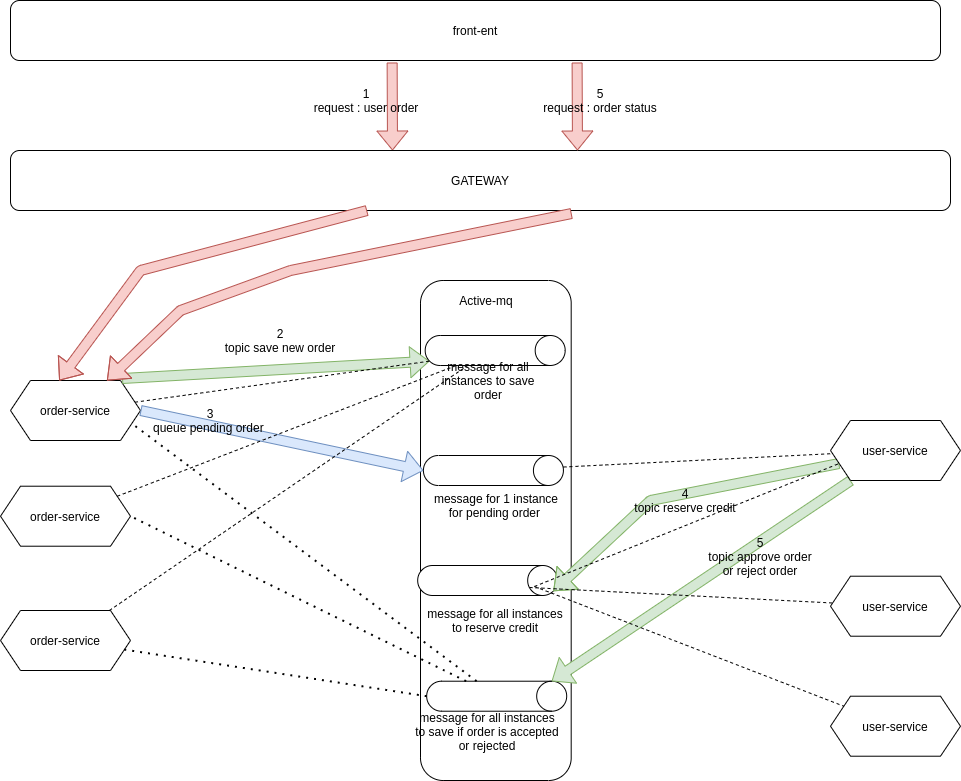

The diagram above was exported from draw.io. Its source (the exported page's mxGraphModel, read from the mxfile embedded in the PNG):
<mxGraphModel dx="1422" dy="1975" grid="1" gridSize="10" guides="1" tooltips="1" connect="1" arrows="1" fold="1" page="1" pageScale="1" pageWidth="827" pageHeight="1169" math="0" shadow="0">
  <root>
    <mxCell id="0" />
    <mxCell id="1" parent="0" />
    <mxCell id="9cRD4XK-Wi_XZFy1_q1s-1" value="order-service" style="shape=hexagon;perimeter=hexagonPerimeter2;whiteSpace=wrap;html=1;fixedSize=1;" parent="1" vertex="1">
      <mxGeometry x="50" y="170" width="130" height="60" as="geometry" />
    </mxCell>
    <mxCell id="9cRD4XK-Wi_XZFy1_q1s-2" value="" style="rounded=1;whiteSpace=wrap;html=1;" parent="1" vertex="1">
      <mxGeometry x="460" y="70" width="150.69" height="500" as="geometry" />
    </mxCell>
    <mxCell id="9cRD4XK-Wi_XZFy1_q1s-3" value="" style="shape=cylinder3;whiteSpace=wrap;html=1;boundedLbl=1;backgroundOutline=1;size=15;rotation=90;" parent="1" vertex="1">
      <mxGeometry x="517.9300000000001" y="190" width="30" height="140" as="geometry" />
    </mxCell>
    <mxCell id="9cRD4XK-Wi_XZFy1_q1s-8" value="" style="shape=flexArrow;endArrow=classic;html=1;exitX=0.491;exitY=1.033;exitDx=0;exitDy=0;exitPerimeter=0;fillColor=#f8cecc;strokeColor=#b85450;" parent="1" edge="1">
      <mxGeometry width="50" height="50" relative="1" as="geometry">
        <mxPoint x="431.6300000000001" y="-148.01999999999998" as="sourcePoint" />
        <mxPoint x="432" y="-60" as="targetPoint" />
      </mxGeometry>
    </mxCell>
    <mxCell id="9cRD4XK-Wi_XZFy1_q1s-9" value="GATEWAY" style="rounded=1;whiteSpace=wrap;html=1;" parent="1" vertex="1">
      <mxGeometry x="50" y="-60" width="940" height="60" as="geometry" />
    </mxCell>
    <mxCell id="9cRD4XK-Wi_XZFy1_q1s-11" value="Active-mq" style="text;html=1;strokeColor=none;fillColor=none;align=center;verticalAlign=middle;whiteSpace=wrap;rounded=0;" parent="1" vertex="1">
      <mxGeometry x="475.69" y="80" width="100" height="20" as="geometry" />
    </mxCell>
    <mxCell id="9cRD4XK-Wi_XZFy1_q1s-12" value="" style="shape=cylinder3;whiteSpace=wrap;html=1;boundedLbl=1;backgroundOutline=1;size=15;rotation=90;" parent="1" vertex="1">
      <mxGeometry x="512.19" y="300" width="30" height="140" as="geometry" />
    </mxCell>
    <mxCell id="9cRD4XK-Wi_XZFy1_q1s-17" value="front-ent" style="rounded=1;whiteSpace=wrap;html=1;" parent="1" vertex="1">
      <mxGeometry x="50" y="-210" width="930" height="60" as="geometry" />
    </mxCell>
    <mxCell id="9cRD4XK-Wi_XZFy1_q1s-18" value="" style="shape=flexArrow;endArrow=classic;html=1;entryX=0.375;entryY=0;entryDx=0;entryDy=0;fillColor=#f8cecc;strokeColor=#b85450;" parent="1" source="9cRD4XK-Wi_XZFy1_q1s-9" target="9cRD4XK-Wi_XZFy1_q1s-1" edge="1">
      <mxGeometry width="50" height="50" relative="1" as="geometry">
        <mxPoint x="516.6300000000001" y="-138.01999999999998" as="sourcePoint" />
        <mxPoint x="110" y="170" as="targetPoint" />
        <Array as="points">
          <mxPoint x="180" y="60" />
        </Array>
      </mxGeometry>
    </mxCell>
    <mxCell id="9cRD4XK-Wi_XZFy1_q1s-30" value="message for all instances&lt;br&gt;to reserve credit" style="text;html=1;strokeColor=none;fillColor=none;align=center;verticalAlign=middle;whiteSpace=wrap;rounded=0;" parent="1" vertex="1">
      <mxGeometry x="452.78999999999996" y="385" width="163.81" height="50" as="geometry" />
    </mxCell>
    <mxCell id="9cRD4XK-Wi_XZFy1_q1s-31" value="" style="shape=cylinder3;whiteSpace=wrap;html=1;boundedLbl=1;backgroundOutline=1;size=15;rotation=90;" parent="1" vertex="1">
      <mxGeometry x="521.1899999999999" y="415.71" width="30" height="140" as="geometry" />
    </mxCell>
    <mxCell id="9cRD4XK-Wi_XZFy1_q1s-38" value="message for 1 instance&lt;br&gt;for pending order&amp;nbsp;" style="text;html=1;strokeColor=none;fillColor=none;align=center;verticalAlign=middle;whiteSpace=wrap;rounded=0;" parent="1" vertex="1">
      <mxGeometry x="416.19" y="270" width="240" height="50" as="geometry" />
    </mxCell>
    <mxCell id="9cRD4XK-Wi_XZFy1_q1s-55" value="" style="shape=flexArrow;endArrow=classic;html=1;entryX=0.5;entryY=1;entryDx=0;entryDy=0;entryPerimeter=0;exitX=1;exitY=0.5;exitDx=0;exitDy=0;fillColor=#dae8fc;strokeColor=#6c8ebf;" parent="1" source="9cRD4XK-Wi_XZFy1_q1s-1" target="9cRD4XK-Wi_XZFy1_q1s-3" edge="1">
      <mxGeometry width="50" height="50" relative="1" as="geometry">
        <mxPoint x="430" y="500" as="sourcePoint" />
        <mxPoint x="480" y="450" as="targetPoint" />
        <Array as="points" />
      </mxGeometry>
    </mxCell>
    <mxCell id="9cRD4XK-Wi_XZFy1_q1s-56" value="" style="shape=flexArrow;endArrow=classic;html=1;exitX=0;exitY=0.75;exitDx=0;exitDy=0;entryX=0.855;entryY=0;entryDx=0;entryDy=4.35;entryPerimeter=0;fillColor=#d5e8d4;strokeColor=#82b366;" parent="1" source="IWswORfHXwXadu1VQV0c-18" target="9cRD4XK-Wi_XZFy1_q1s-12" edge="1">
      <mxGeometry width="50" height="50" relative="1" as="geometry">
        <mxPoint x="831.91" y="180" as="sourcePoint" />
        <mxPoint x="602.1" y="300" as="targetPoint" />
        <Array as="points">
          <mxPoint x="690" y="290" />
        </Array>
      </mxGeometry>
    </mxCell>
    <mxCell id="9cRD4XK-Wi_XZFy1_q1s-57" value="" style="shape=flexArrow;endArrow=classic;html=1;fillColor=#d5e8d4;strokeColor=#82b366;entryX=0;entryY=0;entryDx=0;entryDy=15;entryPerimeter=0;" parent="1" source="IWswORfHXwXadu1VQV0c-18" target="9cRD4XK-Wi_XZFy1_q1s-31" edge="1">
      <mxGeometry width="50" height="50" relative="1" as="geometry">
        <mxPoint x="841.91" y="190" as="sourcePoint" />
        <mxPoint x="611.1" y="415.71000000000004" as="targetPoint" />
      </mxGeometry>
    </mxCell>
    <mxCell id="9cRD4XK-Wi_XZFy1_q1s-4" value="3&lt;br&gt;queue pending order&amp;nbsp;" style="text;html=1;strokeColor=none;fillColor=none;align=center;verticalAlign=middle;whiteSpace=wrap;rounded=0;" parent="1" vertex="1">
      <mxGeometry x="179.99999999999994" y="200" width="140" height="20" as="geometry" />
    </mxCell>
    <mxCell id="9cRD4XK-Wi_XZFy1_q1s-26" value="4&lt;br&gt;topic reserve credit" style="text;html=1;strokeColor=none;fillColor=none;align=center;verticalAlign=middle;whiteSpace=wrap;rounded=0;" parent="1" vertex="1">
      <mxGeometry x="670" y="280" width="110" height="20" as="geometry" />
    </mxCell>
    <mxCell id="9cRD4XK-Wi_XZFy1_q1s-37" value="message for all instances&lt;br&gt;to save if order is accepted&lt;br&gt;or rejected" style="text;html=1;strokeColor=none;fillColor=none;align=center;verticalAlign=middle;whiteSpace=wrap;rounded=0;" parent="1" vertex="1">
      <mxGeometry x="407.19" y="495.71000000000004" width="240" height="50" as="geometry" />
    </mxCell>
    <mxCell id="IWswORfHXwXadu1VQV0c-2" value="" style="shape=flexArrow;endArrow=classic;html=1;entryX=0.855;entryY=1;entryDx=0;entryDy=-4.35;exitX=0.858;exitY=-0.033;exitDx=0;exitDy=0;exitPerimeter=0;entryPerimeter=0;fillColor=#d5e8d4;strokeColor=#82b366;" parent="1" source="9cRD4XK-Wi_XZFy1_q1s-1" target="IWswORfHXwXadu1VQV0c-7" edge="1">
      <mxGeometry width="50" height="50" relative="1" as="geometry">
        <mxPoint x="170" y="260" as="sourcePoint" />
        <mxPoint x="650" y="370" as="targetPoint" />
      </mxGeometry>
    </mxCell>
    <mxCell id="IWswORfHXwXadu1VQV0c-3" value="2&lt;br&gt;topic save new order" style="text;html=1;strokeColor=none;fillColor=none;align=center;verticalAlign=middle;whiteSpace=wrap;rounded=0;" parent="1" vertex="1">
      <mxGeometry x="249.99999999999994" y="120" width="140" height="20" as="geometry" />
    </mxCell>
    <mxCell id="IWswORfHXwXadu1VQV0c-5" value="order-service" style="shape=hexagon;perimeter=hexagonPerimeter2;whiteSpace=wrap;html=1;fixedSize=1;" parent="1" vertex="1">
      <mxGeometry x="40" y="275.71" width="130" height="60" as="geometry" />
    </mxCell>
    <mxCell id="IWswORfHXwXadu1VQV0c-6" value="order-service" style="shape=hexagon;perimeter=hexagonPerimeter2;whiteSpace=wrap;html=1;fixedSize=1;" parent="1" vertex="1">
      <mxGeometry x="40" y="400" width="130" height="60" as="geometry" />
    </mxCell>
    <mxCell id="IWswORfHXwXadu1VQV0c-7" value="" style="shape=cylinder3;whiteSpace=wrap;html=1;boundedLbl=1;backgroundOutline=1;size=15;rotation=90;" parent="1" vertex="1">
      <mxGeometry x="519.69" y="70" width="30" height="140" as="geometry" />
    </mxCell>
    <mxCell id="IWswORfHXwXadu1VQV0c-8" value="message for all instances to save order" style="text;html=1;strokeColor=none;fillColor=none;align=center;verticalAlign=middle;whiteSpace=wrap;rounded=0;" parent="1" vertex="1">
      <mxGeometry x="475.69" y="160" width="104.31" height="20" as="geometry" />
    </mxCell>
    <mxCell id="IWswORfHXwXadu1VQV0c-12" value="" style="endArrow=none;dashed=1;html=1;" parent="1" source="IWswORfHXwXadu1VQV0c-5" target="IWswORfHXwXadu1VQV0c-7" edge="1">
      <mxGeometry width="50" height="50" relative="1" as="geometry">
        <mxPoint x="600" y="380" as="sourcePoint" />
        <mxPoint x="650" y="330" as="targetPoint" />
      </mxGeometry>
    </mxCell>
    <mxCell id="IWswORfHXwXadu1VQV0c-13" value="" style="endArrow=none;dashed=1;html=1;entryX=1;entryY=0;entryDx=0;entryDy=97.5;entryPerimeter=0;" parent="1" source="IWswORfHXwXadu1VQV0c-6" target="IWswORfHXwXadu1VQV0c-7" edge="1">
      <mxGeometry width="50" height="50" relative="1" as="geometry">
        <mxPoint x="166.70630488309098" y="295.7694573246363" as="sourcePoint" />
        <mxPoint x="505.794640637258" y="165" as="targetPoint" />
      </mxGeometry>
    </mxCell>
    <mxCell id="IWswORfHXwXadu1VQV0c-14" value="" style="endArrow=none;dashed=1;html=1;entryX=0.855;entryY=1;entryDx=0;entryDy=-4.35;entryPerimeter=0;" parent="1" source="9cRD4XK-Wi_XZFy1_q1s-1" target="IWswORfHXwXadu1VQV0c-7" edge="1">
      <mxGeometry width="50" height="50" relative="1" as="geometry">
        <mxPoint x="176.70630488309098" y="305.7694573246363" as="sourcePoint" />
        <mxPoint x="515.794640637258" y="175" as="targetPoint" />
      </mxGeometry>
    </mxCell>
    <mxCell id="IWswORfHXwXadu1VQV0c-15" value="" style="endArrow=none;dashed=1;html=1;" parent="1" source="9cRD4XK-Wi_XZFy1_q1s-3" target="IWswORfHXwXadu1VQV0c-18" edge="1">
      <mxGeometry width="50" height="50" relative="1" as="geometry">
        <mxPoint x="600" y="151" as="sourcePoint" />
        <mxPoint x="840.4814285714284" y="162.85714285714266" as="targetPoint" />
      </mxGeometry>
    </mxCell>
    <mxCell id="IWswORfHXwXadu1VQV0c-18" value="user-service" style="shape=hexagon;perimeter=hexagonPerimeter2;whiteSpace=wrap;html=1;fixedSize=1;" parent="1" vertex="1">
      <mxGeometry x="870" y="209.99999999999997" width="130" height="60" as="geometry" />
    </mxCell>
    <mxCell id="IWswORfHXwXadu1VQV0c-19" value="user-service" style="shape=hexagon;perimeter=hexagonPerimeter2;whiteSpace=wrap;html=1;fixedSize=1;" parent="1" vertex="1">
      <mxGeometry x="870" y="485.71" width="130" height="60" as="geometry" />
    </mxCell>
    <mxCell id="IWswORfHXwXadu1VQV0c-20" value="user-service" style="shape=hexagon;perimeter=hexagonPerimeter2;whiteSpace=wrap;html=1;fixedSize=1;" parent="1" vertex="1">
      <mxGeometry x="870" y="365.71" width="130" height="60" as="geometry" />
    </mxCell>
    <mxCell id="IWswORfHXwXadu1VQV0c-22" value="" style="endArrow=none;dashed=1;html=1;entryX=0;entryY=0.75;entryDx=0;entryDy=0;exitX=0.7;exitY=0.166;exitDx=0;exitDy=0;exitPerimeter=0;" parent="1" source="9cRD4XK-Wi_XZFy1_q1s-12" target="IWswORfHXwXadu1VQV0c-18" edge="1">
      <mxGeometry width="50" height="50" relative="1" as="geometry">
        <mxPoint x="597.7500000000001" y="289.3499999999999" as="sourcePoint" />
        <mxPoint x="849.0612770137524" y="140.7269155206286" as="targetPoint" />
      </mxGeometry>
    </mxCell>
    <mxCell id="IWswORfHXwXadu1VQV0c-23" value="" style="endArrow=none;dashed=1;html=1;exitX=0.733;exitY=0.201;exitDx=0;exitDy=0;exitPerimeter=0;" parent="1" source="9cRD4XK-Wi_XZFy1_q1s-12" target="IWswORfHXwXadu1VQV0c-20" edge="1">
      <mxGeometry width="50" height="50" relative="1" as="geometry">
        <mxPoint x="603" y="260" as="sourcePoint" />
        <mxPoint x="859.0612770137524" y="150.7269155206286" as="targetPoint" />
      </mxGeometry>
    </mxCell>
    <mxCell id="IWswORfHXwXadu1VQV0c-24" value="" style="endArrow=none;dashed=1;html=1;exitX=0.7;exitY=0.166;exitDx=0;exitDy=0;exitPerimeter=0;" parent="1" source="9cRD4XK-Wi_XZFy1_q1s-12" target="IWswORfHXwXadu1VQV0c-19" edge="1">
      <mxGeometry width="50" height="50" relative="1" as="geometry">
        <mxPoint x="575.6934615384617" y="315" as="sourcePoint" />
        <mxPoint x="869.0612770137524" y="160.7269155206286" as="targetPoint" />
      </mxGeometry>
    </mxCell>
    <mxCell id="IWswORfHXwXadu1VQV0c-25" value="" style="endArrow=none;dashed=1;html=1;dashPattern=1 3;strokeWidth=2;entryX=1;entryY=0.5;entryDx=0;entryDy=0;" parent="1" source="9cRD4XK-Wi_XZFy1_q1s-31" target="IWswORfHXwXadu1VQV0c-5" edge="1">
      <mxGeometry width="50" height="50" relative="1" as="geometry">
        <mxPoint x="600" y="420" as="sourcePoint" />
        <mxPoint x="650" y="370" as="targetPoint" />
      </mxGeometry>
    </mxCell>
    <mxCell id="IWswORfHXwXadu1VQV0c-26" value="" style="endArrow=none;dashed=1;html=1;dashPattern=1 3;strokeWidth=2;exitX=0.5;exitY=1;exitDx=0;exitDy=0;exitPerimeter=0;" parent="1" source="9cRD4XK-Wi_XZFy1_q1s-31" target="IWswORfHXwXadu1VQV0c-6" edge="1">
      <mxGeometry width="50" height="50" relative="1" as="geometry">
        <mxPoint x="505.5541666666668" y="480.71000000000004" as="sourcePoint" />
        <mxPoint x="180" y="315.71000000000004" as="targetPoint" />
      </mxGeometry>
    </mxCell>
    <mxCell id="IWswORfHXwXadu1VQV0c-27" value="" style="endArrow=none;dashed=1;html=1;dashPattern=1 3;strokeWidth=2;entryX=1;entryY=0.75;entryDx=0;entryDy=0;" parent="1" source="9cRD4XK-Wi_XZFy1_q1s-31" target="9cRD4XK-Wi_XZFy1_q1s-1" edge="1">
      <mxGeometry width="50" height="50" relative="1" as="geometry">
        <mxPoint x="515.5541666666668" y="490.71000000000004" as="sourcePoint" />
        <mxPoint x="190" y="325.71000000000004" as="targetPoint" />
      </mxGeometry>
    </mxCell>
    <mxCell id="IWswORfHXwXadu1VQV0c-28" value="1&lt;br&gt;request : user order" style="text;html=1;strokeColor=none;fillColor=none;align=center;verticalAlign=middle;whiteSpace=wrap;rounded=0;" parent="1" vertex="1">
      <mxGeometry x="335.68999999999994" y="-120" width="140" height="20" as="geometry" />
    </mxCell>
    <mxCell id="9cRD4XK-Wi_XZFy1_q1s-33" value="5&lt;br&gt;topic approve order&lt;br&gt;or reject order" style="text;html=1;strokeColor=none;fillColor=none;align=center;verticalAlign=middle;whiteSpace=wrap;rounded=0;" parent="1" vertex="1">
      <mxGeometry x="740" y="325.71" width="120" height="40" as="geometry" />
    </mxCell>
    <mxCell id="IWswORfHXwXadu1VQV0c-32" value="" style="shape=flexArrow;endArrow=classic;html=1;exitX=0.491;exitY=1.033;exitDx=0;exitDy=0;exitPerimeter=0;fillColor=#f8cecc;strokeColor=#b85450;" parent="1" edge="1">
      <mxGeometry width="50" height="50" relative="1" as="geometry">
        <mxPoint x="616.6000000000001" y="-148.01999999999998" as="sourcePoint" />
        <mxPoint x="616.97" y="-60" as="targetPoint" />
      </mxGeometry>
    </mxCell>
    <mxCell id="IWswORfHXwXadu1VQV0c-33" value="5&lt;br&gt;request : order status" style="text;html=1;strokeColor=none;fillColor=none;align=center;verticalAlign=middle;whiteSpace=wrap;rounded=0;" parent="1" vertex="1">
      <mxGeometry x="570" y="-120" width="140" height="20" as="geometry" />
    </mxCell>
    <mxCell id="IWswORfHXwXadu1VQV0c-34" value="" style="shape=flexArrow;endArrow=classic;html=1;fillColor=#f8cecc;strokeColor=#b85450;exitX=0.597;exitY=1.05;exitDx=0;exitDy=0;exitPerimeter=0;" parent="1" source="9cRD4XK-Wi_XZFy1_q1s-9" target="9cRD4XK-Wi_XZFy1_q1s-1" edge="1">
      <mxGeometry width="50" height="50" relative="1" as="geometry">
        <mxPoint x="416.66666666666674" y="10" as="sourcePoint" />
        <mxPoint x="108.75" y="180" as="targetPoint" />
        <Array as="points">
          <mxPoint x="330" y="60" />
          <mxPoint x="220" y="100" />
        </Array>
      </mxGeometry>
    </mxCell>
  </root>
</mxGraphModel>